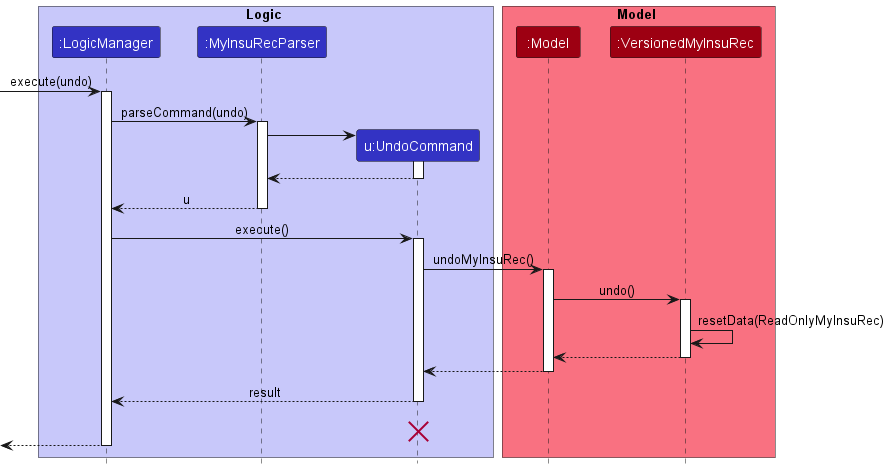

The diagram above was rendered by PlantUML. Its source (embedded in the PNG):
@startuml
!include style.puml

box Logic LOGIC_COLOR_T1
participant ":LogicManager" as LogicManager LOGIC_COLOR
participant ":MyInsuRecParser" as MyInsuRecParser LOGIC_COLOR
participant "u:UndoCommand" as UndoCommand LOGIC_COLOR
end box

box Model MODEL_COLOR_T1
participant ":Model" as Model MODEL_COLOR
participant ":VersionedMyInsuRec" as VersionedMyInsuRec MODEL_COLOR
end box
[-> LogicManager : execute(undo)
activate LogicManager

LogicManager -> MyInsuRecParser : parseCommand(undo)
activate MyInsuRecParser

create UndoCommand
MyInsuRecParser -> UndoCommand
activate UndoCommand

UndoCommand --> MyInsuRecParser
deactivate UndoCommand

MyInsuRecParser --> LogicManager : u
deactivate MyInsuRecParser

LogicManager -> UndoCommand : execute()
activate UndoCommand

UndoCommand -> Model : undoMyInsuRec()
activate Model

Model -> VersionedMyInsuRec : undo()
activate VersionedMyInsuRec

VersionedMyInsuRec -> VersionedMyInsuRec :resetData(ReadOnlyMyInsuRec)
VersionedMyInsuRec --> Model :
deactivate VersionedMyInsuRec

Model --> UndoCommand
deactivate Model

UndoCommand --> LogicManager : result
deactivate UndoCommand
UndoCommand -[hidden]-> LogicManager : result
destroy UndoCommand

[<--LogicManager
deactivate LogicManager
@enduml